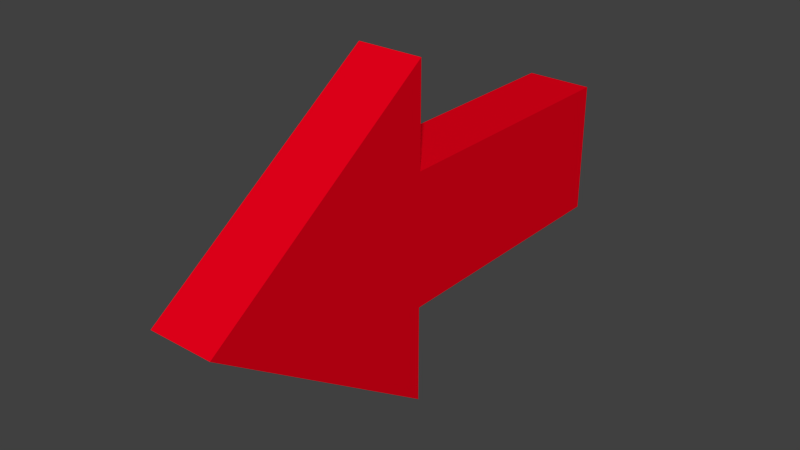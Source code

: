 # Source: arrow.blend  (saved by Blender 2.69.0; exported with 4.5.12 LTS)
import bpy
from mathutils import Matrix  # noqa: F401  (used for matrix-valued properties, if any)

bpy.ops.wm.read_factory_settings(use_empty=True)
scene = bpy.context.scene
scene.name = 'Scene'

# ---- collections
col_collection_1 = bpy.data.collections.new('Collection 1'); scene.collection.children.link(col_collection_1)

# ---- materials (node trees are filled in below, after node groups)
mat_material_001 = bpy.data.materials.new('Material.001')
mat_material_001.alpha_threshold = 0.0
mat_material_001.use_transparent_shadow = False
mat_material_001.diffuse_color = (0.8, 0.0, 0.01019, 1.0)
mat_material_001.roughness = 0.5
mat_material_001.line_color = (0.0, 0.0, 0.0, 1.0)

# ---- material node trees

# ---- world
world_world = bpy.data.worlds.new('World'); scene.world = world_world
world_world.color = (0.05088, 0.05088, 0.05088)
world_world.use_sun_shadow = False
world_world.sun_shadow_jitter_overblur = 0.0
world_world.cycles.sampling_method = 'MANUAL'
world_world.cycles.sample_map_resolution = 256

# ---- meshes
me_cube_001 = bpy.data.meshes.new('Cube.001')
me_cube_001.from_pydata([(-1.0, -1.0, -1.0), (-1.0, 1.0, -1.0), (1.0, 1.0, -1.0), (1.0, -1.0, -1.0), (-1.0, -1.0, 1.0), (-1.0, 1.0, 1.0), (1.0, 1.0, 1.0), (1.0, -1.0, 1.0), (-1.0, -1.0, -2.5), (1.0, -1.0, -2.5), (-1.0, -1.0, 2.5), (1.0, -1.0, 2.5), (-1.0, -1.0, 0.0), (-1.0, 1.0, 0.0), (1.0, 1.0, 0.0), (1.0, -1.0, 0.0), (-1.0, -2.8, 4.768e-07), (1.0, -2.8, 4.768e-07)], [], [(14, 2, 1, 13, 5, 6), (15, 3, 2, 14, 6, 7), (15, 7, 11, 17, 9, 3), (0, 3, 9, 8), (0, 1, 2, 3), (7, 6, 5, 4), (17, 16, 8, 9), (7, 4, 10, 11), (12, 0, 8, 16, 10, 4), (11, 10, 16, 17), (13, 1, 0, 12, 4, 5)])
me_cube_001.materials.append(mat_material_001)
me_cube_001.use_remesh_preserve_volume = False
me_cube_001.use_remesh_preserve_attributes = False
me_cube_001.use_mirror_vertex_groups = False
me_cube_001.update()

# ---- objects
ob_cube = bpy.data.objects.new('Cube', me_cube_001)

# ---- transforms, parenting, visibility, modifiers, constraints
ob_cube.location = (0.0, 0.0, 0.0)
ob_cube.scale = (0.5, 2.0, 1.0)
ob_cube.lineart.crease_threshold = 0.0

# ---- collection membership
col_collection_1.objects.link(ob_cube)

# ---- scene / render settings (as saved in the file)
scene.frame_start = 1; scene.frame_end = 250; scene.frame_set(1)
scene.render.engine = 'BLENDER_EEVEE_NEXT'
scene.render.image_settings.compression = 90
scene.render.resolution_percentage = 50
scene.render.dither_intensity = 0.0
scene.cycles.use_denoising = False
scene.cycles.samples = 10
scene.cycles.sampling_pattern = 'TABULATED_SOBOL'
scene.cycles.light_sampling_threshold = 0.0
scene.cycles.use_adaptive_sampling = False
scene.cycles.use_light_tree = False
scene.cycles.blur_glossy = 0.0
scene.cycles.volume_bounces = 1
scene.cycles.pixel_filter_type = 'GAUSSIAN'
scene.cycles.sample_clamp_indirect = 0.0
scene.view_settings.view_transform = 'Standard'
bpy.context.view_layer.update()

# ---- added for rendering (the .blend has no active camera and no usable light): camera, sun
cam_auto = bpy.data.cameras.new('AutoCamera')
cam_auto.lens = 50.0
cam_auto.sensor_width = 36.0
cam_auto.clip_end = 1000.0
ob_auto_camera = bpy.data.objects.new('AutoCamera', cam_auto)
scene.collection.objects.link(ob_auto_camera)
ob_auto_camera.location = (8.4677, -11.9612, 6.77416)
ob_auto_camera.rotation_euler = (1.09748, -7.21219e-08, 0.694738)
scene.camera = ob_auto_camera
light_auto_sun = bpy.data.lights.new('AutoSun', 'SUN')
light_auto_sun.energy = 3.0
light_auto_sun.angle = 0.0523599
ob_auto_sun = bpy.data.objects.new('AutoSun', light_auto_sun)
scene.collection.objects.link(ob_auto_sun)
ob_auto_sun.rotation_euler = (0.872665, 0.174533, 0.523599)
bpy.context.view_layer.update()
